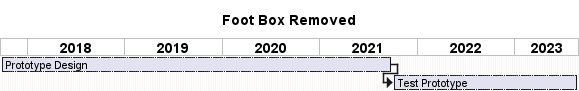

The diagram above was rendered by PlantUML. Its source (embedded in the PNG):
@startgantt

hide footbox

title Foot Box Removed

Project starts at 2017-09-20

printscale yearly
saturday are closed

[Prototype Design] lasts 210 weeks
then [Test Prototype] lasts 100 weeks
@endgantt